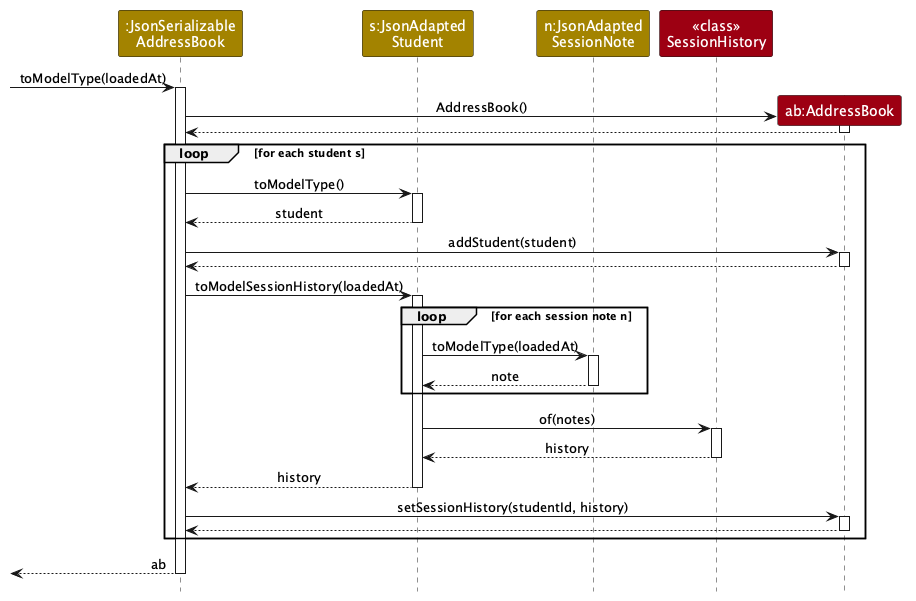

The diagram above was rendered by PlantUML. Its source (embedded in the PNG):
@startuml
!include style.puml
skinparam ArrowFontStyle plain

participant ":JsonSerializable\nAddressBook" as Jsab STORAGE_COLOR
participant "s:JsonAdapted\nStudent" as Student STORAGE_COLOR
participant "n:JsonAdapted\nSessionNote" as Note STORAGE_COLOR
participant "<<class>>\nSessionHistory" as History MODEL_COLOR
participant "ab:AddressBook" as AddressBook MODEL_COLOR

[-> Jsab : toModelType(loadedAt)
activate Jsab

create AddressBook
Jsab -> AddressBook : AddressBook()
activate AddressBook
AddressBook --> Jsab
deactivate AddressBook

loop for each student s
    Jsab -> Student : toModelType()
    activate Student
    Student --> Jsab : student
    deactivate Student

    Jsab -> AddressBook : addStudent(student)
    activate AddressBook
    AddressBook --> Jsab
    deactivate AddressBook

    Jsab -> Student : toModelSessionHistory(loadedAt)
    activate Student
    loop for each session note n
        Student -> Note : toModelType(loadedAt)
        activate Note
        Note --> Student : note
        deactivate Note
    end
    Student -> History : of(notes)
    activate History
    History --> Student : history
    deactivate History
    Student --> Jsab : history
    deactivate Student

    Jsab -> AddressBook : setSessionHistory(studentId, history)
    activate AddressBook
    AddressBook --> Jsab
    deactivate AddressBook
end

[<-- Jsab : ab
deactivate Jsab
@enduml